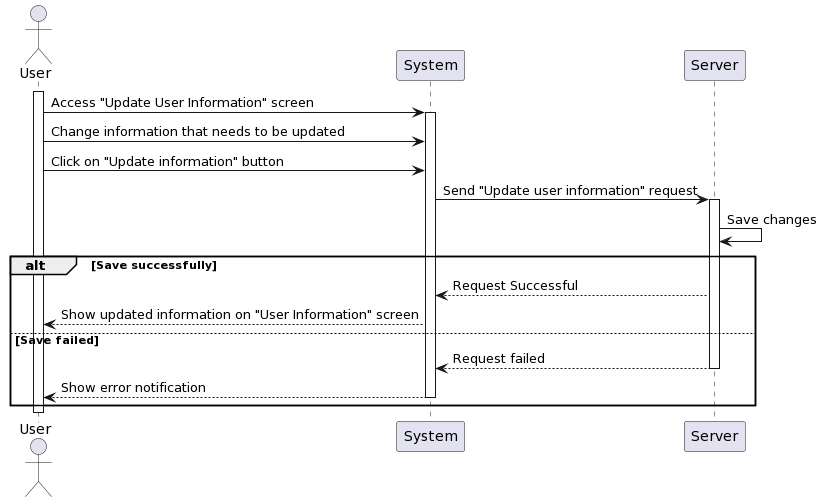

The diagram above was rendered by PlantUML. Its source (embedded in the PNG):
@startuml
actor User as User
participant System
participant Server

activate User
User -> System: Access "Update User Information" screen
activate System
User -> System: Change information that needs to be updated
User -> System: Click on "Update information" button 
System -> Server: Send "Update user information" request
activate Server
Server -> Server: Save changes
alt Save successfully
    Server --> System: Request Successful
    System --> User: Show updated information on "User Information" screen
else Save failed
    Server --> System: Request failed
    deactivate Server
    System --> User: Show error notification
    deactivate System
end 

deactivate User
@enduml